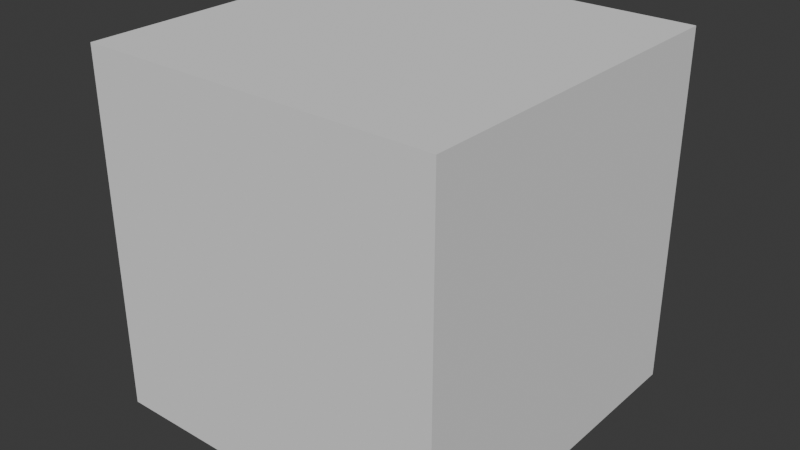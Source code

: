 # Source: ornek3.blend  (saved by Blender 4.5.90; exported with 4.5.12 LTS)
import bpy
from mathutils import Matrix  # noqa: F401  (used for matrix-valued properties, if any)

bpy.ops.wm.read_factory_settings(use_empty=True)
scene = bpy.context.scene
scene.name = 'Scene'

# ---- collections
col_collection = bpy.data.collections.new('Collection'); scene.collection.children.link(col_collection)

# ---- world
world_world = bpy.data.worlds.new('World'); scene.world = world_world
world_world.use_nodes = True; world_world.node_tree.nodes.clear()
_N = world_world.node_tree.nodes; _L = world_world.node_tree.links
n0 = _N.new('ShaderNodeOutputWorld'); n0.name = 'World Output'; n0.location = (200, 100)
n1 = _N.new('ShaderNodeBackground'); n1.name = 'Background'; n1.location = (-200, 100)
n1.inputs[0].default_value = (0.05088, 0.05088, 0.05088, 1.0)
_L.new(n1.outputs[0], n0.inputs[0])
n0.is_active_output = True
world_world.color = (0.05088, 0.05088, 0.05088)
world_world.sun_shadow_jitter_overblur = 0.0

# ---- meshes
me_cube_002 = bpy.data.meshes.new('Cube.002')
me_cube_002.from_pydata([(-1.0, -1.0, -1.0), (-1.0, -1.0, 1.0), (-1.0, 1.0, -1.0), (-1.0, 1.0, 1.0), (1.0, -1.0, -1.0), (1.0, -1.0, 1.0), (1.0, 1.0, -1.0), (1.0, 1.0, 1.0)], [], [(0, 1, 3, 2), (2, 3, 7, 6), (6, 7, 5, 4), (4, 5, 1, 0), (2, 6, 4, 0), (7, 3, 1, 5)])
_uv = me_cube_002.uv_layers.new(name='UVMap')
_uv.uv.foreach_set('vector', [0.375, 0.0, 0.625, 0.0, 0.625, 0.25, 0.375, 0.25, 0.375, 0.25, 0.625, 0.25, 0.625, 0.5, 0.375, 0.5, 0.375, 0.5, 0.625, 0.5, 0.625, 0.75, 0.375, 0.75, 0.375, 0.75, 0.625, 0.75, 0.625, 1.0, 0.375, 1.0, 0.125, 0.5, 0.375, 0.5, 0.375, 0.75, 0.125, 0.75, 0.625, 0.5, 0.875, 0.5, 0.875, 0.75, 0.625, 0.75])
me_cube_002.update()

# ---- objects
ob_cube = bpy.data.objects.new('Cube', me_cube_002)

# ---- transforms, parenting, visibility, modifiers, constraints
ob_cube.location = (0.0, 0.0, 0.0)

# ---- collection membership
col_collection.objects.link(ob_cube)

# ---- scene / render settings (as saved in the file)
scene.frame_start = 1; scene.frame_end = 60; scene.frame_set(60)
scene.render.engine = 'BLENDER_EEVEE_NEXT'
scene.render.fps = 60
bpy.context.view_layer.update()

# ---- added for rendering (the .blend has no active camera and no usable light): camera, sun
cam_auto = bpy.data.cameras.new('AutoCamera')
cam_auto.lens = 50.0
cam_auto.sensor_width = 36.0
cam_auto.clip_end = 1000.0
ob_auto_camera = bpy.data.objects.new('AutoCamera', cam_auto)
scene.collection.objects.link(ob_auto_camera)
ob_auto_camera.location = (3.20507, -3.84609, 2.56406)
ob_auto_camera.rotation_euler = (1.09748, -7.21219e-08, 0.694738)
scene.camera = ob_auto_camera
light_auto_sun = bpy.data.lights.new('AutoSun', 'SUN')
light_auto_sun.energy = 3.0
light_auto_sun.angle = 0.0523599
ob_auto_sun = bpy.data.objects.new('AutoSun', light_auto_sun)
scene.collection.objects.link(ob_auto_sun)
ob_auto_sun.rotation_euler = (0.872665, 0.174533, 0.523599)
bpy.context.view_layer.update()
